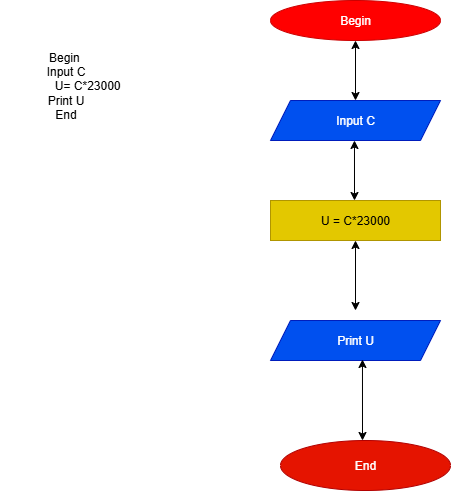

The diagram above was exported from draw.io. Its source (the exported page's mxGraphModel, read from the mxfile embedded in the PNG):
<mxGraphModel dx="872" dy="534" grid="1" gridSize="10" guides="1" tooltips="1" connect="1" arrows="1" fold="1" page="1" pageScale="1" pageWidth="827" pageHeight="1169" math="0" shadow="0">
  <root>
    <mxCell id="0" />
    <mxCell id="1" parent="0" />
    <mxCell id="URFwfh9_OfNIeTL5SebC-1" value="" style="ellipse;whiteSpace=wrap;html=1;" parent="1" vertex="1">
      <mxGeometry x="20" y="40" width="10" as="geometry" />
    </mxCell>
    <mxCell id="tEG80cQOagXH1RXxHX_6-1" value="Begin" style="ellipse;whiteSpace=wrap;html=1;fillColor=#FF0000;strokeColor=#CC0000;fontColor=#ffffff;" parent="1" vertex="1">
      <mxGeometry x="290" width="170" height="40" as="geometry" />
    </mxCell>
    <mxCell id="tEG80cQOagXH1RXxHX_6-3" value="" style="endArrow=classic;startArrow=classic;html=1;rounded=0;entryX=0.5;entryY=1;entryDx=0;entryDy=0;" parent="1" target="tEG80cQOagXH1RXxHX_6-1" edge="1">
      <mxGeometry width="50" height="50" relative="1" as="geometry">
        <mxPoint x="375" y="100" as="sourcePoint" />
        <mxPoint x="440" y="120" as="targetPoint" />
      </mxGeometry>
    </mxCell>
    <mxCell id="tEG80cQOagXH1RXxHX_6-5" value="Input C" style="shape=parallelogram;perimeter=parallelogramPerimeter;whiteSpace=wrap;html=1;fixedSize=1;fillColor=#0050ef;fontColor=#ffffff;strokeColor=#001DBC;" parent="1" vertex="1">
      <mxGeometry x="290" y="100" width="170" height="40" as="geometry" />
    </mxCell>
    <mxCell id="tEG80cQOagXH1RXxHX_6-6" value="" style="endArrow=classic;startArrow=classic;html=1;rounded=0;entryX=0.494;entryY=1;entryDx=0;entryDy=0;entryPerimeter=0;" parent="1" target="tEG80cQOagXH1RXxHX_6-5" edge="1">
      <mxGeometry width="50" height="50" relative="1" as="geometry">
        <mxPoint x="374" y="200" as="sourcePoint" />
        <mxPoint x="400" y="150" as="targetPoint" />
      </mxGeometry>
    </mxCell>
    <mxCell id="tEG80cQOagXH1RXxHX_6-7" value="U = C*23000" style="rounded=0;whiteSpace=wrap;html=1;fillColor=#e3c800;fontColor=#000000;strokeColor=#B09500;" parent="1" vertex="1">
      <mxGeometry x="290" y="200" width="170" height="40" as="geometry" />
    </mxCell>
    <mxCell id="tEG80cQOagXH1RXxHX_6-8" value="" style="endArrow=classic;startArrow=classic;html=1;rounded=0;exitX=0.5;exitY=1;exitDx=0;exitDy=0;" parent="1" source="tEG80cQOagXH1RXxHX_6-7" edge="1">
      <mxGeometry width="50" height="50" relative="1" as="geometry">
        <mxPoint x="390" y="170" as="sourcePoint" />
        <mxPoint x="375" y="310" as="targetPoint" />
      </mxGeometry>
    </mxCell>
    <mxCell id="tEG80cQOagXH1RXxHX_6-9" value="Print U" style="shape=parallelogram;perimeter=parallelogramPerimeter;whiteSpace=wrap;html=1;fixedSize=1;fillColor=#0050ef;fontColor=#ffffff;strokeColor=#001DBC;" parent="1" vertex="1">
      <mxGeometry x="290" y="320" width="170" height="40" as="geometry" />
    </mxCell>
    <mxCell id="tEG80cQOagXH1RXxHX_6-10" value="" style="endArrow=classic;startArrow=classic;html=1;rounded=0;entryX=0.541;entryY=0.975;entryDx=0;entryDy=0;entryPerimeter=0;" parent="1" target="tEG80cQOagXH1RXxHX_6-9" edge="1">
      <mxGeometry width="50" height="50" relative="1" as="geometry">
        <mxPoint x="382" y="440" as="sourcePoint" />
        <mxPoint x="440" y="520" as="targetPoint" />
      </mxGeometry>
    </mxCell>
    <mxCell id="tEG80cQOagXH1RXxHX_6-11" value="End" style="ellipse;whiteSpace=wrap;html=1;fillColor=#e51400;strokeColor=#B20000;fontColor=#ffffff;" parent="1" vertex="1">
      <mxGeometry x="300" y="440" width="170" height="50" as="geometry" />
    </mxCell>
    <mxCell id="XUzLVs4VKO4uENHRGGat-1" value="Begin&amp;nbsp;&lt;div&gt;Input C&lt;/div&gt;&lt;div&gt;&amp;nbsp; &amp;nbsp; &amp;nbsp; &amp;nbsp; &amp;nbsp; &amp;nbsp; &amp;nbsp;U= C*23000&lt;/div&gt;&lt;div&gt;Print U&lt;/div&gt;&lt;div&gt;End&lt;/div&gt;" style="text;html=1;align=center;verticalAlign=middle;resizable=0;points=[];autosize=1;strokeColor=none;fillColor=none;" vertex="1" parent="1">
      <mxGeometry x="20" y="40" width="130" height="90" as="geometry" />
    </mxCell>
  </root>
</mxGraphModel>